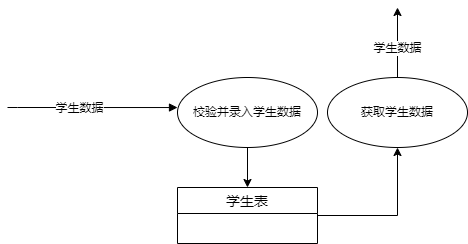

The diagram above was exported from draw.io. Its source (the exported page's mxGraphModel, read from the mxfile embedded in the PNG):
<mxGraphModel dx="462" dy="228" grid="1" gridSize="10" guides="1" tooltips="1" connect="1" arrows="1" fold="1" page="1" pageScale="1" pageWidth="827" pageHeight="1169" math="0" shadow="0">
  <root>
    <mxCell id="0" />
    <mxCell id="1" parent="0" />
    <mxCell id="qFZ_F6ulx96e41hehbnK-1" style="edgeStyle=orthogonalEdgeStyle;rounded=0;orthogonalLoop=1;jettySize=auto;html=1;" edge="1" parent="1" source="qFZ_F6ulx96e41hehbnK-2" target="qFZ_F6ulx96e41hehbnK-6">
      <mxGeometry relative="1" as="geometry" />
    </mxCell>
    <mxCell id="qFZ_F6ulx96e41hehbnK-2" value="校验并录入学生数据" style="ellipse;whiteSpace=wrap;html=1;" vertex="1" parent="1">
      <mxGeometry x="240" y="170" width="140" height="70" as="geometry" />
    </mxCell>
    <mxCell id="qFZ_F6ulx96e41hehbnK-3" value="" style="endArrow=block;endFill=1;html=1;edgeStyle=orthogonalEdgeStyle;align=left;verticalAlign=top;rounded=0;entryX=0;entryY=0.429;entryDx=0;entryDy=0;entryPerimeter=0;" edge="1" parent="1" target="qFZ_F6ulx96e41hehbnK-2">
      <mxGeometry x="-1" relative="1" as="geometry">
        <mxPoint x="70" y="200" as="sourcePoint" />
        <mxPoint x="250" y="210" as="targetPoint" />
        <Array as="points">
          <mxPoint x="80" y="200" />
        </Array>
      </mxGeometry>
    </mxCell>
    <mxCell id="qFZ_F6ulx96e41hehbnK-4" value="学生数据" style="edgeLabel;html=1;align=center;verticalAlign=middle;resizable=0;points=[];" vertex="1" connectable="0" parent="qFZ_F6ulx96e41hehbnK-3">
      <mxGeometry x="-0.1591" y="-1" relative="1" as="geometry">
        <mxPoint as="offset" />
      </mxGeometry>
    </mxCell>
    <mxCell id="qFZ_F6ulx96e41hehbnK-5" style="edgeStyle=orthogonalEdgeStyle;rounded=0;orthogonalLoop=1;jettySize=auto;html=1;entryX=0.5;entryY=1;entryDx=0;entryDy=0;" edge="1" parent="1" source="qFZ_F6ulx96e41hehbnK-6" target="qFZ_F6ulx96e41hehbnK-8">
      <mxGeometry relative="1" as="geometry" />
    </mxCell>
    <mxCell id="qFZ_F6ulx96e41hehbnK-6" value="学生表" style="swimlane;fontStyle=0;childLayout=stackLayout;horizontal=1;startSize=26;horizontalStack=0;resizeParent=1;resizeParentMax=0;resizeLast=0;collapsible=1;marginBottom=0;align=center;fontSize=14;" vertex="1" parent="1">
      <mxGeometry x="240" y="280" width="140" height="56" as="geometry" />
    </mxCell>
    <mxCell id="qFZ_F6ulx96e41hehbnK-9" style="edgeStyle=orthogonalEdgeStyle;rounded=0;orthogonalLoop=1;jettySize=auto;html=1;" edge="1" parent="1" source="qFZ_F6ulx96e41hehbnK-8">
      <mxGeometry relative="1" as="geometry">
        <mxPoint x="460" y="100" as="targetPoint" />
      </mxGeometry>
    </mxCell>
    <mxCell id="qFZ_F6ulx96e41hehbnK-10" value="学生数据" style="edgeLabel;html=1;align=center;verticalAlign=middle;resizable=0;points=[];" vertex="1" connectable="0" parent="qFZ_F6ulx96e41hehbnK-9">
      <mxGeometry x="-0.1543" relative="1" as="geometry">
        <mxPoint as="offset" />
      </mxGeometry>
    </mxCell>
    <mxCell id="qFZ_F6ulx96e41hehbnK-8" value="获取学生数据" style="ellipse;whiteSpace=wrap;html=1;" vertex="1" parent="1">
      <mxGeometry x="390" y="170" width="140" height="70" as="geometry" />
    </mxCell>
  </root>
</mxGraphModel>